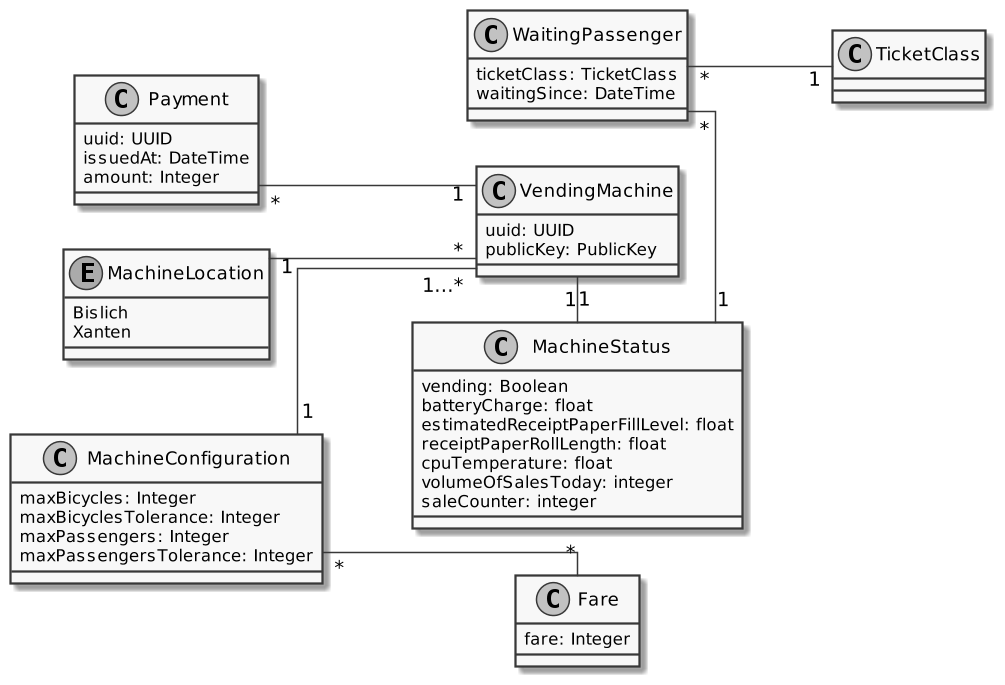

The diagram above was rendered by PlantUML. Its source (embedded in the PNG):
@startuml
skinparam linetype ortho
left to right direction
skinparam nodesep 30
'title: FerryTix Class Diagram
skinparam monochrome true
scale 1.5

class Payment {
    'issuedBy: Union<null, VendingMachine>
    uuid: UUID
    issuedAt: DateTime
    amount: Integer
    'details: PaymentDetails
    'method: PaymentMethod
}

Payment "*" -- "1" VendingMachine

' TicketSale "1" -- "1" Payment

class MachineConfiguration {
    'forMachine: VendingMachine
    maxBicycles: Integer
    maxBicyclesTolerance: Integer
    maxPassengers: Integer
    maxPassengersTolerance: Integer
    'fares: [Fare]
}

MachineConfiguration "1" -- "1…*" VendingMachine
MachineConfiguration "*" -- "*" Fare

class Fare {
    ' ticketClass: TicketClass
    fare: Integer
}

enum MachineLocation {
    Bislich
    Xanten
}

class VendingMachine {
    uuid: UUID
    publicKey: PublicKey
    'location: MachineLocation
}

MachineLocation "1" -- "*" VendingMachine

class MachineStatus {
    vending: Boolean
    ' waiting: [WaitingPassenger]
    batteryCharge: float
    estimatedReceiptPaperFillLevel: float
    receiptPaperRollLength: float
    cpuTemperature: float
    'ticketsSoldToday:
    volumeOfSalesToday: integer
    saleCounter: integer
}

WaitingPassenger "*" - "1" MachineStatus

class WaitingPassenger {
    ticketClass: TicketClass
    waitingSince: DateTime
}

WaitingPassenger "*" -- "1" TicketClass

VendingMachine "1" - "1" MachineStatus

@enduml